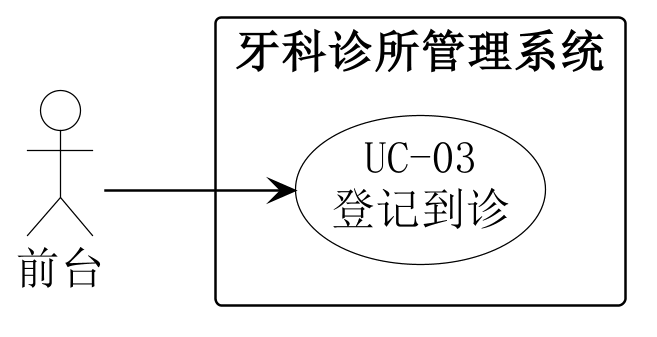

The diagram above was rendered by PlantUML. Its source (embedded in the PNG):
@startuml
left to right direction
skinparam backgroundColor white
skinparam shadowing false
skinparam defaultFontName SimSun
skinparam defaultFontSize 18
skinparam dpi 240
skinparam ArrowColor black
skinparam actor {
 BorderColor black
 BackgroundColor white
}
skinparam usecase {
 BorderColor black
 BackgroundColor white
}
skinparam rectangle {
 BorderColor black
 BackgroundColor white
}
actor "前台" as A
rectangle "牙科诊所管理系统" {
 usecase "UC-03\n登记到诊" as U
}
A --> U
@enduml